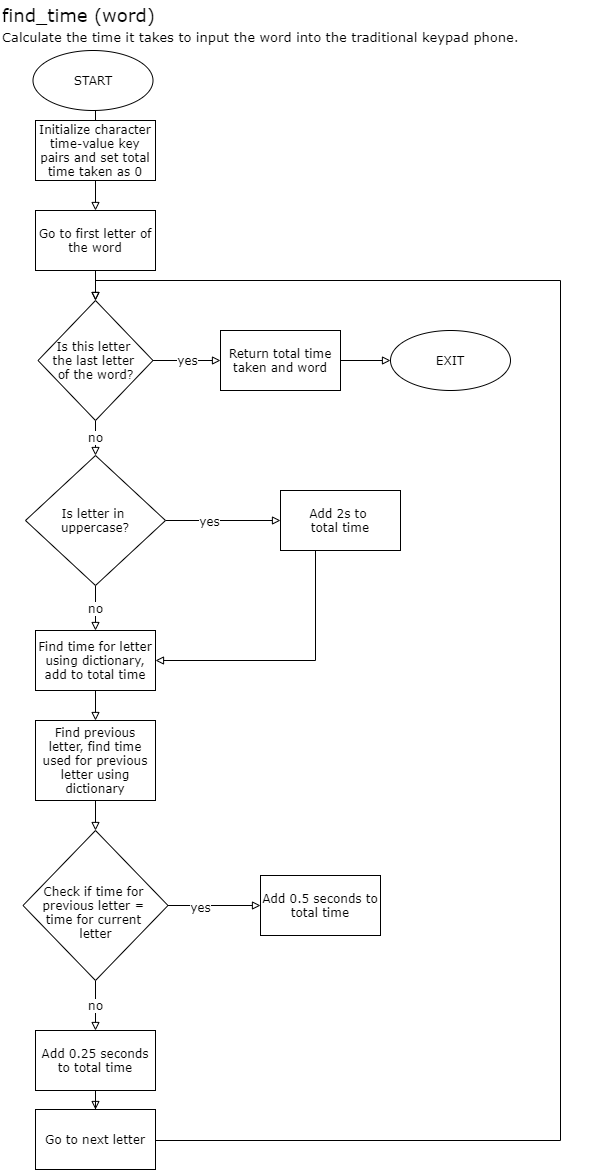

The diagram above was exported from draw.io. Its source (the exported page's mxGraphModel, read from the mxfile embedded in the PNG):
<mxGraphModel dx="1131" dy="573" grid="1" gridSize="10" guides="1" tooltips="1" connect="1" arrows="1" fold="1" page="1" pageScale="1" pageWidth="827" pageHeight="1169" math="0" shadow="0">
  <root>
    <mxCell id="WIyWlLk6GJQsqaUBKTNV-0" />
    <mxCell id="WIyWlLk6GJQsqaUBKTNV-1" parent="WIyWlLk6GJQsqaUBKTNV-0" />
    <mxCell id="W0w2Gs9n03JUdE9BxKo1-10" value="find_time (word)" style="text;html=1;strokeColor=none;fillColor=none;align=left;verticalAlign=middle;whiteSpace=wrap;rounded=0;fontFamily=Verdana;fontSize=18;" parent="WIyWlLk6GJQsqaUBKTNV-1" vertex="1">
      <mxGeometry x="40" width="190" height="30" as="geometry" />
    </mxCell>
    <mxCell id="W0w2Gs9n03JUdE9BxKo1-11" value="&lt;font style=&quot;font-size: 13px&quot;&gt;Calculate the time it takes to input the word into the traditional keypad phone.&lt;/font&gt;" style="text;html=1;strokeColor=none;fillColor=none;align=left;verticalAlign=middle;whiteSpace=wrap;rounded=0;fontFamily=Verdana;fontSize=18;" parent="WIyWlLk6GJQsqaUBKTNV-1" vertex="1">
      <mxGeometry x="40" y="20" width="590" height="30" as="geometry" />
    </mxCell>
    <mxCell id="W0w2Gs9n03JUdE9BxKo1-22" value="" style="edgeStyle=orthogonalEdgeStyle;rounded=0;orthogonalLoop=1;jettySize=auto;html=1;fontFamily=Verdana;fontSize=12;endArrow=block;endFill=0;" parent="WIyWlLk6GJQsqaUBKTNV-1" source="W0w2Gs9n03JUdE9BxKo1-19" target="W0w2Gs9n03JUdE9BxKo1-21" edge="1">
      <mxGeometry relative="1" as="geometry" />
    </mxCell>
    <mxCell id="W0w2Gs9n03JUdE9BxKo1-37" value="yes" style="edgeLabel;html=1;align=center;verticalAlign=middle;resizable=0;points=[];fontSize=12;fontFamily=Verdana;" parent="W0w2Gs9n03JUdE9BxKo1-22" vertex="1" connectable="0">
      <mxGeometry x="-0.2578" relative="1" as="geometry">
        <mxPoint as="offset" />
      </mxGeometry>
    </mxCell>
    <mxCell id="W0w2Gs9n03JUdE9BxKo1-35" value="no" style="edgeStyle=orthogonalEdgeStyle;rounded=0;orthogonalLoop=1;jettySize=auto;html=1;entryX=0.5;entryY=0;entryDx=0;entryDy=0;fontFamily=Verdana;fontSize=12;endArrow=block;endFill=0;" parent="WIyWlLk6GJQsqaUBKTNV-1" source="W0w2Gs9n03JUdE9BxKo1-19" target="W0w2Gs9n03JUdE9BxKo1-29" edge="1">
      <mxGeometry relative="1" as="geometry" />
    </mxCell>
    <mxCell id="W0w2Gs9n03JUdE9BxKo1-19" value="Is letter in &lt;br&gt;uppercase?" style="rhombus;whiteSpace=wrap;html=1;fontFamily=Verdana;fontSize=12;align=center;" parent="WIyWlLk6GJQsqaUBKTNV-1" vertex="1">
      <mxGeometry x="65" y="455" width="140" height="130" as="geometry" />
    </mxCell>
    <mxCell id="W0w2Gs9n03JUdE9BxKo1-36" style="edgeStyle=orthogonalEdgeStyle;rounded=0;orthogonalLoop=1;jettySize=auto;html=1;entryX=1;entryY=0.5;entryDx=0;entryDy=0;fontFamily=Verdana;fontSize=12;endArrow=block;endFill=0;" parent="WIyWlLk6GJQsqaUBKTNV-1" source="W0w2Gs9n03JUdE9BxKo1-21" target="W0w2Gs9n03JUdE9BxKo1-29" edge="1">
      <mxGeometry relative="1" as="geometry">
        <Array as="points">
          <mxPoint x="355" y="660" />
        </Array>
      </mxGeometry>
    </mxCell>
    <mxCell id="W0w2Gs9n03JUdE9BxKo1-21" value="Add 2s to &lt;br&gt;total time" style="whiteSpace=wrap;html=1;fontFamily=Verdana;" parent="WIyWlLk6GJQsqaUBKTNV-1" vertex="1">
      <mxGeometry x="320" y="490" width="120" height="60" as="geometry" />
    </mxCell>
    <mxCell id="W0w2Gs9n03JUdE9BxKo1-41" value="" style="edgeStyle=orthogonalEdgeStyle;rounded=0;orthogonalLoop=1;jettySize=auto;html=1;fontFamily=Verdana;fontSize=12;endArrow=block;endFill=0;" parent="WIyWlLk6GJQsqaUBKTNV-1" source="W0w2Gs9n03JUdE9BxKo1-29" target="W0w2Gs9n03JUdE9BxKo1-40" edge="1">
      <mxGeometry relative="1" as="geometry" />
    </mxCell>
    <mxCell id="W0w2Gs9n03JUdE9BxKo1-29" value="Find time for letter using dictionary, add to total time" style="whiteSpace=wrap;html=1;fontFamily=Verdana;" parent="WIyWlLk6GJQsqaUBKTNV-1" vertex="1">
      <mxGeometry x="75" y="630" width="120" height="60" as="geometry" />
    </mxCell>
    <mxCell id="W0w2Gs9n03JUdE9BxKo1-45" value="" style="edgeStyle=orthogonalEdgeStyle;rounded=0;orthogonalLoop=1;jettySize=auto;html=1;fontFamily=Verdana;fontSize=12;endArrow=block;endFill=0;" parent="WIyWlLk6GJQsqaUBKTNV-1" source="W0w2Gs9n03JUdE9BxKo1-40" target="W0w2Gs9n03JUdE9BxKo1-44" edge="1">
      <mxGeometry relative="1" as="geometry" />
    </mxCell>
    <mxCell id="W0w2Gs9n03JUdE9BxKo1-40" value="Find previous letter, find time used for previous letter using dictionary" style="whiteSpace=wrap;html=1;fontFamily=Verdana;" parent="WIyWlLk6GJQsqaUBKTNV-1" vertex="1">
      <mxGeometry x="75" y="720" width="120" height="80" as="geometry" />
    </mxCell>
    <mxCell id="W0w2Gs9n03JUdE9BxKo1-47" value="" style="edgeStyle=orthogonalEdgeStyle;rounded=0;orthogonalLoop=1;jettySize=auto;html=1;fontFamily=Verdana;fontSize=12;endArrow=block;endFill=0;" parent="WIyWlLk6GJQsqaUBKTNV-1" source="W0w2Gs9n03JUdE9BxKo1-44" target="W0w2Gs9n03JUdE9BxKo1-46" edge="1">
      <mxGeometry relative="1" as="geometry" />
    </mxCell>
    <mxCell id="W0w2Gs9n03JUdE9BxKo1-48" value="yes" style="edgeLabel;html=1;align=center;verticalAlign=middle;resizable=0;points=[];fontSize=12;fontFamily=Verdana;" parent="W0w2Gs9n03JUdE9BxKo1-47" vertex="1" connectable="0">
      <mxGeometry x="-0.3103" y="-1" relative="1" as="geometry">
        <mxPoint as="offset" />
      </mxGeometry>
    </mxCell>
    <mxCell id="W0w2Gs9n03JUdE9BxKo1-50" value="no" style="edgeStyle=orthogonalEdgeStyle;rounded=0;orthogonalLoop=1;jettySize=auto;html=1;fontFamily=Verdana;fontSize=12;endArrow=block;endFill=0;" parent="WIyWlLk6GJQsqaUBKTNV-1" source="W0w2Gs9n03JUdE9BxKo1-44" target="W0w2Gs9n03JUdE9BxKo1-49" edge="1">
      <mxGeometry relative="1" as="geometry" />
    </mxCell>
    <mxCell id="W0w2Gs9n03JUdE9BxKo1-44" value="&lt;br&gt;Check if time for &lt;br&gt;previous letter = &lt;br&gt;time for current &lt;br&gt;letter" style="rhombus;whiteSpace=wrap;html=1;fontFamily=Verdana;" parent="WIyWlLk6GJQsqaUBKTNV-1" vertex="1">
      <mxGeometry x="62.5" y="830" width="145" height="150" as="geometry" />
    </mxCell>
    <mxCell id="W0w2Gs9n03JUdE9BxKo1-46" value="Add 0.5 seconds to total time" style="whiteSpace=wrap;html=1;fontFamily=Verdana;" parent="WIyWlLk6GJQsqaUBKTNV-1" vertex="1">
      <mxGeometry x="300" y="875" width="120" height="60" as="geometry" />
    </mxCell>
    <mxCell id="W0w2Gs9n03JUdE9BxKo1-65" value="" style="edgeStyle=orthogonalEdgeStyle;rounded=0;orthogonalLoop=1;jettySize=auto;html=1;fontFamily=Verdana;fontSize=12;endArrow=block;endFill=0;" parent="WIyWlLk6GJQsqaUBKTNV-1" source="W0w2Gs9n03JUdE9BxKo1-49" target="W0w2Gs9n03JUdE9BxKo1-64" edge="1">
      <mxGeometry relative="1" as="geometry" />
    </mxCell>
    <mxCell id="W0w2Gs9n03JUdE9BxKo1-49" value="Add 0.25 seconds to total time" style="whiteSpace=wrap;html=1;fontFamily=Verdana;" parent="WIyWlLk6GJQsqaUBKTNV-1" vertex="1">
      <mxGeometry x="75" y="1030" width="120" height="60" as="geometry" />
    </mxCell>
    <mxCell id="W0w2Gs9n03JUdE9BxKo1-57" value="" style="edgeStyle=orthogonalEdgeStyle;rounded=0;orthogonalLoop=1;jettySize=auto;html=1;fontFamily=Verdana;fontSize=12;endArrow=block;endFill=0;" parent="WIyWlLk6GJQsqaUBKTNV-1" source="W0w2Gs9n03JUdE9BxKo1-54" target="W0w2Gs9n03JUdE9BxKo1-56" edge="1">
      <mxGeometry relative="1" as="geometry" />
    </mxCell>
    <mxCell id="W0w2Gs9n03JUdE9BxKo1-74" value="" style="edgeStyle=orthogonalEdgeStyle;rounded=0;orthogonalLoop=1;jettySize=auto;html=1;fontFamily=Verdana;fontSize=12;endArrow=block;endFill=0;" parent="WIyWlLk6GJQsqaUBKTNV-1" source="W0w2Gs9n03JUdE9BxKo1-54" target="W0w2Gs9n03JUdE9BxKo1-73" edge="1">
      <mxGeometry relative="1" as="geometry" />
    </mxCell>
    <mxCell id="W0w2Gs9n03JUdE9BxKo1-54" value="Initialize character time-value key pairs and set total time taken as 0" style="rounded=0;whiteSpace=wrap;html=1;fontFamily=Verdana;fontSize=12;align=center;" parent="WIyWlLk6GJQsqaUBKTNV-1" vertex="1">
      <mxGeometry x="75" y="120" width="120" height="60" as="geometry" />
    </mxCell>
    <mxCell id="W0w2Gs9n03JUdE9BxKo1-61" style="edgeStyle=orthogonalEdgeStyle;rounded=0;orthogonalLoop=1;jettySize=auto;html=1;fontFamily=Verdana;fontSize=12;endArrow=block;endFill=0;" parent="WIyWlLk6GJQsqaUBKTNV-1" source="W0w2Gs9n03JUdE9BxKo1-56" target="W0w2Gs9n03JUdE9BxKo1-59" edge="1">
      <mxGeometry relative="1" as="geometry" />
    </mxCell>
    <mxCell id="W0w2Gs9n03JUdE9BxKo1-56" value="Go to first letter of the word" style="whiteSpace=wrap;html=1;rounded=0;fontFamily=Verdana;" parent="WIyWlLk6GJQsqaUBKTNV-1" vertex="1">
      <mxGeometry x="75" y="210" width="120" height="60" as="geometry" />
    </mxCell>
    <mxCell id="W0w2Gs9n03JUdE9BxKo1-62" value="no" style="edgeStyle=orthogonalEdgeStyle;rounded=0;orthogonalLoop=1;jettySize=auto;html=1;fontFamily=Verdana;fontSize=12;endArrow=block;endFill=0;" parent="WIyWlLk6GJQsqaUBKTNV-1" source="W0w2Gs9n03JUdE9BxKo1-59" target="W0w2Gs9n03JUdE9BxKo1-19" edge="1">
      <mxGeometry relative="1" as="geometry" />
    </mxCell>
    <mxCell id="W0w2Gs9n03JUdE9BxKo1-68" value="yes" style="edgeStyle=orthogonalEdgeStyle;rounded=0;orthogonalLoop=1;jettySize=auto;html=1;fontFamily=Verdana;fontSize=12;endArrow=block;endFill=0;" parent="WIyWlLk6GJQsqaUBKTNV-1" source="W0w2Gs9n03JUdE9BxKo1-59" target="W0w2Gs9n03JUdE9BxKo1-67" edge="1">
      <mxGeometry relative="1" as="geometry" />
    </mxCell>
    <mxCell id="W0w2Gs9n03JUdE9BxKo1-59" value="Is this letter &lt;br&gt;the last letter &lt;br&gt;of the word?" style="rhombus;whiteSpace=wrap;html=1;rounded=0;fontFamily=Verdana;" parent="WIyWlLk6GJQsqaUBKTNV-1" vertex="1">
      <mxGeometry x="77.5" y="300" width="115" height="120" as="geometry" />
    </mxCell>
    <mxCell id="W0w2Gs9n03JUdE9BxKo1-66" style="edgeStyle=orthogonalEdgeStyle;rounded=0;orthogonalLoop=1;jettySize=auto;html=1;fontFamily=Verdana;fontSize=12;endArrow=block;endFill=0;entryX=0.5;entryY=0;entryDx=0;entryDy=0;" parent="WIyWlLk6GJQsqaUBKTNV-1" source="W0w2Gs9n03JUdE9BxKo1-64" target="W0w2Gs9n03JUdE9BxKo1-59" edge="1">
      <mxGeometry relative="1" as="geometry">
        <Array as="points">
          <mxPoint x="600" y="1140" />
          <mxPoint x="600" y="280" />
          <mxPoint x="135" y="280" />
        </Array>
      </mxGeometry>
    </mxCell>
    <mxCell id="W0w2Gs9n03JUdE9BxKo1-64" value="Go to next letter" style="whiteSpace=wrap;html=1;fontFamily=Verdana;" parent="WIyWlLk6GJQsqaUBKTNV-1" vertex="1">
      <mxGeometry x="75" y="1109" width="120" height="60" as="geometry" />
    </mxCell>
    <mxCell id="W0w2Gs9n03JUdE9BxKo1-70" value="" style="edgeStyle=orthogonalEdgeStyle;rounded=0;orthogonalLoop=1;jettySize=auto;html=1;fontFamily=Verdana;fontSize=12;endArrow=block;endFill=0;" parent="WIyWlLk6GJQsqaUBKTNV-1" source="W0w2Gs9n03JUdE9BxKo1-67" target="W0w2Gs9n03JUdE9BxKo1-69" edge="1">
      <mxGeometry relative="1" as="geometry" />
    </mxCell>
    <mxCell id="W0w2Gs9n03JUdE9BxKo1-67" value="&lt;span&gt;Return total time taken and word&lt;/span&gt;" style="whiteSpace=wrap;html=1;rounded=0;fontFamily=Verdana;" parent="WIyWlLk6GJQsqaUBKTNV-1" vertex="1">
      <mxGeometry x="260" y="330" width="120" height="60" as="geometry" />
    </mxCell>
    <mxCell id="W0w2Gs9n03JUdE9BxKo1-69" value="EXIT" style="ellipse;whiteSpace=wrap;html=1;rounded=0;fontFamily=Verdana;" parent="WIyWlLk6GJQsqaUBKTNV-1" vertex="1">
      <mxGeometry x="430" y="330" width="120" height="60" as="geometry" />
    </mxCell>
    <mxCell id="W0w2Gs9n03JUdE9BxKo1-73" value="START" style="ellipse;whiteSpace=wrap;html=1;rounded=0;fontFamily=Verdana;" parent="WIyWlLk6GJQsqaUBKTNV-1" vertex="1">
      <mxGeometry x="72.5" y="50" width="120" height="60" as="geometry" />
    </mxCell>
  </root>
</mxGraphModel>